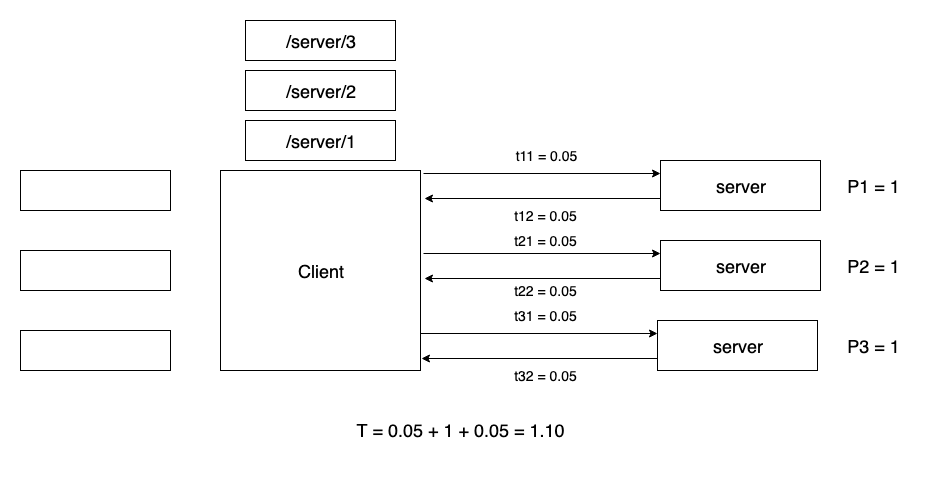

The diagram above was exported from draw.io. Its source (the exported page's mxGraphModel, read from the mxfile embedded in the PNG):
<mxGraphModel dx="1092" dy="1946" grid="1" gridSize="10" guides="1" tooltips="1" connect="1" arrows="1" fold="1" page="1" pageScale="1" pageWidth="826" pageHeight="1169" math="0" shadow="0">
  <root>
    <mxCell id="0" />
    <mxCell id="1" parent="0" />
    <mxCell id="qWyymiY3wK-ePTPxsgIl-4" value="" style="rounded=0;whiteSpace=wrap;html=1;" parent="1" vertex="1">
      <mxGeometry x="20" y="80" width="150" height="40" as="geometry" />
    </mxCell>
    <mxCell id="qWyymiY3wK-ePTPxsgIl-5" value="" style="rounded=0;whiteSpace=wrap;html=1;" parent="1" vertex="1">
      <mxGeometry x="20" y="160" width="150" height="40" as="geometry" />
    </mxCell>
    <mxCell id="qWyymiY3wK-ePTPxsgIl-6" value="" style="rounded=0;whiteSpace=wrap;html=1;" parent="1" vertex="1">
      <mxGeometry x="20" y="240" width="150" height="40" as="geometry" />
    </mxCell>
    <mxCell id="qWyymiY3wK-ePTPxsgIl-9" value="&lt;font style=&quot;font-size: 18px&quot;&gt;Client&lt;/font&gt;" style="whiteSpace=wrap;html=1;aspect=fixed;" parent="1" vertex="1">
      <mxGeometry x="220" y="80" width="200" height="200" as="geometry" />
    </mxCell>
    <mxCell id="AwVjeT6Di6_5vZkV0k5D-50" style="edgeStyle=orthogonalEdgeStyle;rounded=0;orthogonalLoop=1;jettySize=auto;html=1;exitX=1.015;exitY=0.015;exitDx=0;exitDy=0;entryX=0;entryY=0.25;entryDx=0;entryDy=0;exitPerimeter=0;" parent="1" source="qWyymiY3wK-ePTPxsgIl-9" target="AwVjeT6Di6_5vZkV0k5D-1" edge="1">
      <mxGeometry relative="1" as="geometry" />
    </mxCell>
    <mxCell id="AwVjeT6Di6_5vZkV0k5D-51" style="edgeStyle=orthogonalEdgeStyle;rounded=0;orthogonalLoop=1;jettySize=auto;html=1;exitX=0;exitY=0.75;exitDx=0;exitDy=0;entryX=1.02;entryY=0.14;entryDx=0;entryDy=0;entryPerimeter=0;" parent="1" source="AwVjeT6Di6_5vZkV0k5D-1" target="qWyymiY3wK-ePTPxsgIl-9" edge="1">
      <mxGeometry relative="1" as="geometry" />
    </mxCell>
    <mxCell id="AwVjeT6Di6_5vZkV0k5D-1" value="&lt;span style=&quot;white-space: normal&quot;&gt;&lt;font style=&quot;font-size: 18px&quot;&gt;server&lt;br&gt;&lt;/font&gt;&lt;/span&gt;" style="rounded=0;whiteSpace=wrap;html=1;" parent="1" vertex="1">
      <mxGeometry x="660" y="70" width="160" height="50" as="geometry" />
    </mxCell>
    <UserObject label="&lt;font style=&quot;font-size: 18px&quot;&gt;T = 0.05 + 1 + 0.05 = 1.10&lt;br&gt;&lt;br&gt;&lt;/font&gt;" placeholders="1" name="Variable" id="AwVjeT6Di6_5vZkV0k5D-9">
      <mxCell style="text;html=1;strokeColor=none;fillColor=none;align=center;verticalAlign=middle;whiteSpace=wrap;overflow=hidden;" parent="1" vertex="1">
        <mxGeometry x="20" y="320" width="880" height="60" as="geometry" />
      </mxCell>
    </UserObject>
    <mxCell id="AwVjeT6Di6_5vZkV0k5D-57" style="edgeStyle=orthogonalEdgeStyle;rounded=0;orthogonalLoop=1;jettySize=auto;html=1;exitX=1.015;exitY=0.015;exitDx=0;exitDy=0;entryX=0;entryY=0.25;entryDx=0;entryDy=0;exitPerimeter=0;" parent="1" target="AwVjeT6Di6_5vZkV0k5D-59" edge="1">
      <mxGeometry relative="1" as="geometry">
        <mxPoint x="423" y="163" as="sourcePoint" />
      </mxGeometry>
    </mxCell>
    <mxCell id="AwVjeT6Di6_5vZkV0k5D-58" style="edgeStyle=orthogonalEdgeStyle;rounded=0;orthogonalLoop=1;jettySize=auto;html=1;exitX=0;exitY=0.75;exitDx=0;exitDy=0;entryX=1.02;entryY=0.14;entryDx=0;entryDy=0;entryPerimeter=0;" parent="1" source="AwVjeT6Di6_5vZkV0k5D-59" edge="1">
      <mxGeometry relative="1" as="geometry">
        <mxPoint x="424" y="188" as="targetPoint" />
      </mxGeometry>
    </mxCell>
    <mxCell id="AwVjeT6Di6_5vZkV0k5D-59" value="&lt;span style=&quot;white-space: normal&quot;&gt;&lt;font style=&quot;font-size: 18px&quot;&gt;server&lt;br&gt;&lt;/font&gt;&lt;/span&gt;" style="rounded=0;whiteSpace=wrap;html=1;" parent="1" vertex="1">
      <mxGeometry x="660" y="150" width="160" height="50" as="geometry" />
    </mxCell>
    <mxCell id="AwVjeT6Di6_5vZkV0k5D-60" style="edgeStyle=orthogonalEdgeStyle;rounded=0;orthogonalLoop=1;jettySize=auto;html=1;exitX=1.015;exitY=0.015;exitDx=0;exitDy=0;entryX=0;entryY=0.25;entryDx=0;entryDy=0;exitPerimeter=0;" parent="1" target="AwVjeT6Di6_5vZkV0k5D-62" edge="1">
      <mxGeometry relative="1" as="geometry">
        <mxPoint x="420" y="243" as="sourcePoint" />
      </mxGeometry>
    </mxCell>
    <mxCell id="AwVjeT6Di6_5vZkV0k5D-61" style="edgeStyle=orthogonalEdgeStyle;rounded=0;orthogonalLoop=1;jettySize=auto;html=1;exitX=0;exitY=0.75;exitDx=0;exitDy=0;entryX=1.02;entryY=0.14;entryDx=0;entryDy=0;entryPerimeter=0;" parent="1" source="AwVjeT6Di6_5vZkV0k5D-62" edge="1">
      <mxGeometry relative="1" as="geometry">
        <mxPoint x="421" y="268" as="targetPoint" />
      </mxGeometry>
    </mxCell>
    <mxCell id="AwVjeT6Di6_5vZkV0k5D-62" value="&lt;span style=&quot;white-space: normal&quot;&gt;&lt;font style=&quot;font-size: 18px&quot;&gt;server&lt;br&gt;&lt;/font&gt;&lt;/span&gt;" style="rounded=0;whiteSpace=wrap;html=1;" parent="1" vertex="1">
      <mxGeometry x="657" y="230" width="160" height="50" as="geometry" />
    </mxCell>
    <mxCell id="AwVjeT6Di6_5vZkV0k5D-64" value="&lt;span style=&quot;font-size: 18px ; white-space: normal&quot;&gt;/server/1&lt;/span&gt;" style="rounded=0;whiteSpace=wrap;html=1;" parent="1" vertex="1">
      <mxGeometry x="245" y="30" width="150" height="40" as="geometry" />
    </mxCell>
    <mxCell id="AwVjeT6Di6_5vZkV0k5D-65" value="&lt;span style=&quot;font-size: 18px ; white-space: normal&quot;&gt;/server/2&lt;/span&gt;" style="rounded=0;whiteSpace=wrap;html=1;" parent="1" vertex="1">
      <mxGeometry x="245" y="-20" width="150" height="40" as="geometry" />
    </mxCell>
    <mxCell id="AwVjeT6Di6_5vZkV0k5D-66" value="&lt;span style=&quot;font-size: 18px ; white-space: normal&quot;&gt;/server/3&lt;/span&gt;" style="rounded=0;whiteSpace=wrap;html=1;" parent="1" vertex="1">
      <mxGeometry x="245" y="-70" width="150" height="40" as="geometry" />
    </mxCell>
    <UserObject label="&lt;font style=&quot;font-size: 14px&quot;&gt;t11 = 0.05&lt;/font&gt;" placeholders="1" name="Variable" id="AwVjeT6Di6_5vZkV0k5D-67">
      <mxCell style="text;html=1;strokeColor=none;fillColor=none;align=center;verticalAlign=middle;whiteSpace=wrap;overflow=hidden;" parent="1" vertex="1">
        <mxGeometry x="500" y="50" width="90" height="30" as="geometry" />
      </mxCell>
    </UserObject>
    <UserObject label="&lt;font style=&quot;font-size: 14px&quot;&gt;t12 = 0.05&lt;/font&gt;" placeholders="1" name="Variable" id="AwVjeT6Di6_5vZkV0k5D-68">
      <mxCell style="text;html=1;strokeColor=none;fillColor=none;align=center;verticalAlign=middle;whiteSpace=wrap;overflow=hidden;" parent="1" vertex="1">
        <mxGeometry x="500" y="110" width="90" height="30" as="geometry" />
      </mxCell>
    </UserObject>
    <UserObject label="&lt;font style=&quot;font-size: 14px&quot;&gt;t21 = 0.05&lt;/font&gt;" placeholders="1" name="Variable" id="AwVjeT6Di6_5vZkV0k5D-71">
      <mxCell style="text;html=1;strokeColor=none;fillColor=none;align=center;verticalAlign=middle;whiteSpace=wrap;overflow=hidden;" parent="1" vertex="1">
        <mxGeometry x="500" y="135" width="90" height="30" as="geometry" />
      </mxCell>
    </UserObject>
    <UserObject label="&lt;font style=&quot;font-size: 14px&quot;&gt;t22 = 0.05&lt;/font&gt;" placeholders="1" name="Variable" id="AwVjeT6Di6_5vZkV0k5D-72">
      <mxCell style="text;html=1;strokeColor=none;fillColor=none;align=center;verticalAlign=middle;whiteSpace=wrap;overflow=hidden;" parent="1" vertex="1">
        <mxGeometry x="500" y="185" width="90" height="30" as="geometry" />
      </mxCell>
    </UserObject>
    <UserObject label="&lt;font style=&quot;font-size: 14px&quot;&gt;t31 = 0.05&lt;/font&gt;" placeholders="1" name="Variable" id="AwVjeT6Di6_5vZkV0k5D-73">
      <mxCell style="text;html=1;strokeColor=none;fillColor=none;align=center;verticalAlign=middle;whiteSpace=wrap;overflow=hidden;" parent="1" vertex="1">
        <mxGeometry x="500" y="210" width="90" height="30" as="geometry" />
      </mxCell>
    </UserObject>
    <UserObject label="&lt;font style=&quot;font-size: 14px&quot;&gt;t32 = 0.05&lt;/font&gt;" placeholders="1" name="Variable" id="AwVjeT6Di6_5vZkV0k5D-74">
      <mxCell style="text;html=1;strokeColor=none;fillColor=none;align=center;verticalAlign=middle;whiteSpace=wrap;overflow=hidden;" parent="1" vertex="1">
        <mxGeometry x="500" y="270" width="90" height="30" as="geometry" />
      </mxCell>
    </UserObject>
    <UserObject label="&lt;font style=&quot;font-size: 18px&quot;&gt;P1 = 1&lt;/font&gt;" placeholders="1" name="Variable" id="AwVjeT6Di6_5vZkV0k5D-75">
      <mxCell style="text;html=1;strokeColor=none;fillColor=none;align=center;verticalAlign=middle;whiteSpace=wrap;overflow=hidden;" parent="1" vertex="1">
        <mxGeometry x="826" y="70" width="94" height="50" as="geometry" />
      </mxCell>
    </UserObject>
    <UserObject label="&lt;font style=&quot;font-size: 18px&quot;&gt;P2 = 1&lt;/font&gt;" placeholders="1" name="Variable" id="AwVjeT6Di6_5vZkV0k5D-76">
      <mxCell style="text;html=1;strokeColor=none;fillColor=none;align=center;verticalAlign=middle;whiteSpace=wrap;overflow=hidden;" parent="1" vertex="1">
        <mxGeometry x="826" y="150" width="94" height="50" as="geometry" />
      </mxCell>
    </UserObject>
    <UserObject label="&lt;font style=&quot;font-size: 18px&quot;&gt;P3 = 1&lt;/font&gt;" placeholders="1" name="Variable" id="AwVjeT6Di6_5vZkV0k5D-77">
      <mxCell style="text;html=1;strokeColor=none;fillColor=none;align=center;verticalAlign=middle;whiteSpace=wrap;overflow=hidden;" parent="1" vertex="1">
        <mxGeometry x="826" y="230" width="94" height="50" as="geometry" />
      </mxCell>
    </UserObject>
  </root>
</mxGraphModel>